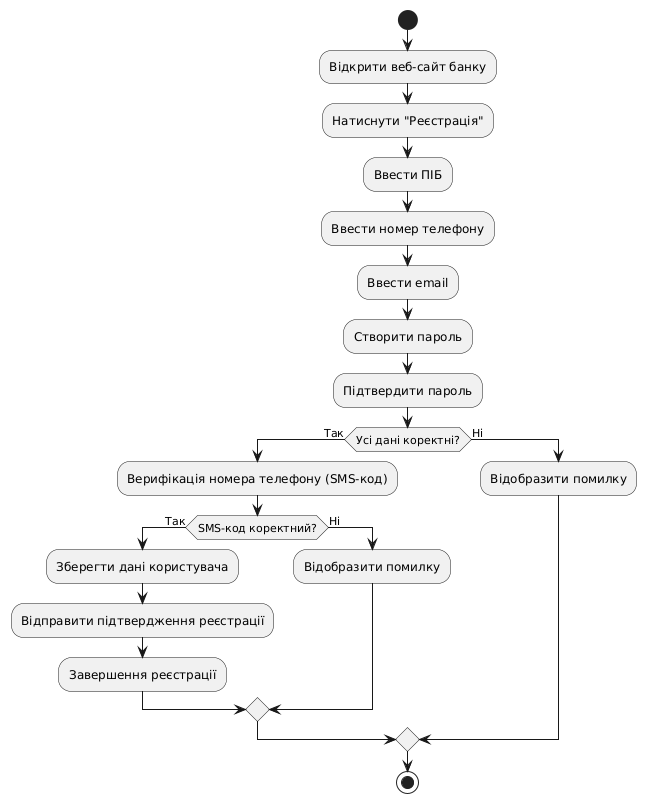

The diagram above was rendered by PlantUML. Its source (embedded in the PNG):
@startuml
start
:Відкрити веб-сайт банку;
:Натиснути "Реєстрація";
:Ввести ПІБ;
:Ввести номер телефону;
:Ввести email;
:Створити пароль;
:Підтвердити пароль;
if (Усі дані коректні?) then (Так)
  :Верифікація номера телефону (SMS-код);
  if (SMS-код коректний?) then (Так)
    :Зберегти дані користувача;
    :Відправити підтвердження реєстрації;
    :Завершення реєстрації;
  else (Ні)
    :Відобразити помилку;
  endif
else (Ні)
  :Відобразити помилку;
endif
stop
@enduml